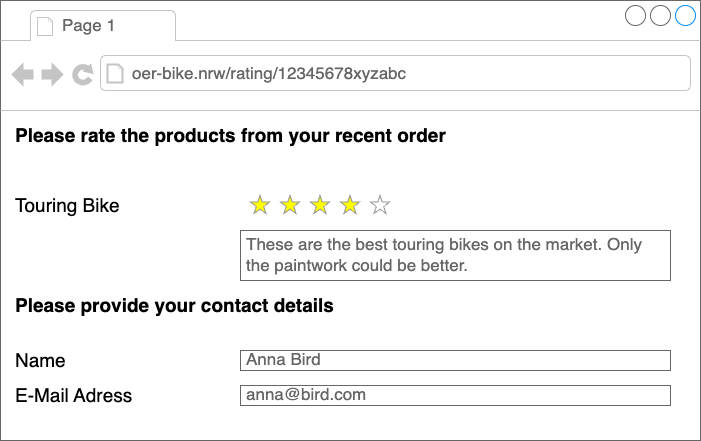

The diagram above was exported from draw.io. Its source (the exported page's mxGraphModel, read from the mxfile embedded in the PNG):
<mxGraphModel dx="1218" dy="1194" grid="1" gridSize="10" guides="1" tooltips="1" connect="1" arrows="1" fold="1" page="1" pageScale="1" pageWidth="827" pageHeight="1169" math="0" shadow="0">
  <root>
    <mxCell id="0" />
    <mxCell id="1" parent="0" />
    <mxCell id="2" value="" style="strokeWidth=1;shadow=0;dashed=0;align=center;html=1;shape=mxgraph.mockup.containers.browserWindow;rSize=0;strokeColor=#666666;strokeColor2=#008cff;strokeColor3=#c4c4c4;mainText=,;recursiveResize=0;" vertex="1" parent="1">
      <mxGeometry x="180" y="60" width="700" height="440" as="geometry" />
    </mxCell>
    <mxCell id="3" value="Page 1" style="strokeWidth=1;shadow=0;dashed=0;align=center;html=1;shape=mxgraph.mockup.containers.anchor;fontSize=17;fontColor=#666666;align=left;" vertex="1" parent="2">
      <mxGeometry x="60" y="12" width="110" height="26" as="geometry" />
    </mxCell>
    <mxCell id="4" value="oer-bike.nrw/rating/12345678xyzabc" style="strokeWidth=1;shadow=0;dashed=0;align=center;html=1;shape=mxgraph.mockup.containers.anchor;rSize=0;fontSize=17;fontColor=#666666;align=left;" vertex="1" parent="2">
      <mxGeometry x="130" y="60" width="250" height="26" as="geometry" />
    </mxCell>
    <mxCell id="5" value="These are the best touring bikes on the market. Only&lt;br&gt;the paintwork could be better.&amp;nbsp;" style="strokeWidth=1;shadow=0;dashed=0;align=center;html=1;shape=mxgraph.mockup.text.textBox;fontColor=#666666;align=left;fontSize=17;spacingLeft=4;spacingTop=-3;strokeColor=#666666;mainText=" vertex="1" parent="2">
      <mxGeometry x="240" y="230" width="430" height="50" as="geometry" />
    </mxCell>
    <mxCell id="6" value="" style="verticalLabelPosition=bottom;shadow=0;dashed=0;align=center;html=1;verticalAlign=top;strokeWidth=1;shape=mxgraph.mockup.misc.rating;strokeColor=#999999;fillColor=#ffff00;emptyFillColor=#ffffff;grade=4;ratingScale=5;ratingStyle=star;" vertex="1" parent="2">
      <mxGeometry x="250" y="195" width="150" height="20" as="geometry" />
    </mxCell>
    <mxCell id="7" value="&lt;b style=&quot;font-size: 19px;&quot;&gt;&lt;font style=&quot;font-size: 19px;&quot;&gt;Please rate the products from your recent order&lt;/font&gt;&lt;/b&gt;" style="text;html=1;strokeColor=none;fillColor=none;align=left;verticalAlign=middle;whiteSpace=wrap;rounded=0;fontSize=19;" vertex="1" parent="2">
      <mxGeometry x="13" y="120" width="497" height="30" as="geometry" />
    </mxCell>
    <mxCell id="8" value="Touring Bike" style="text;html=1;strokeColor=none;fillColor=none;align=left;verticalAlign=middle;whiteSpace=wrap;rounded=0;fontSize=19;" vertex="1" parent="2">
      <mxGeometry x="13" y="190" width="140" height="30" as="geometry" />
    </mxCell>
    <mxCell id="9" value="anna@bird.com" style="strokeWidth=1;shadow=0;dashed=0;align=center;html=1;shape=mxgraph.mockup.text.textBox;fontColor=#666666;align=left;fontSize=17;spacingLeft=4;spacingTop=-3;strokeColor=#666666;mainText=" vertex="1" parent="2">
      <mxGeometry x="240" y="385" width="430" height="20" as="geometry" />
    </mxCell>
    <mxCell id="10" value="Anna Bird" style="strokeWidth=1;shadow=0;dashed=0;align=center;html=1;shape=mxgraph.mockup.text.textBox;fontColor=#666666;align=left;fontSize=17;spacingLeft=4;spacingTop=-3;strokeColor=#666666;mainText=" vertex="1" parent="2">
      <mxGeometry x="240" y="350" width="430" height="20" as="geometry" />
    </mxCell>
    <mxCell id="11" value="&lt;b style=&quot;font-size: 19px;&quot;&gt;&lt;font style=&quot;font-size: 19px;&quot;&gt;Please provide your contact details&lt;/font&gt;&lt;/b&gt;" style="text;html=1;strokeColor=none;fillColor=none;align=left;verticalAlign=middle;whiteSpace=wrap;rounded=0;fontSize=19;" vertex="1" parent="2">
      <mxGeometry x="13" y="290" width="497" height="30" as="geometry" />
    </mxCell>
    <mxCell id="12" value="Name" style="text;html=1;strokeColor=none;fillColor=none;align=left;verticalAlign=middle;whiteSpace=wrap;rounded=0;fontSize=19;" vertex="1" parent="2">
      <mxGeometry x="13" y="345" width="140" height="30" as="geometry" />
    </mxCell>
    <mxCell id="13" value="E-Mail Adress" style="text;html=1;strokeColor=none;fillColor=none;align=left;verticalAlign=middle;whiteSpace=wrap;rounded=0;fontSize=19;" vertex="1" parent="2">
      <mxGeometry x="13" y="380" width="140" height="30" as="geometry" />
    </mxCell>
  </root>
</mxGraphModel>